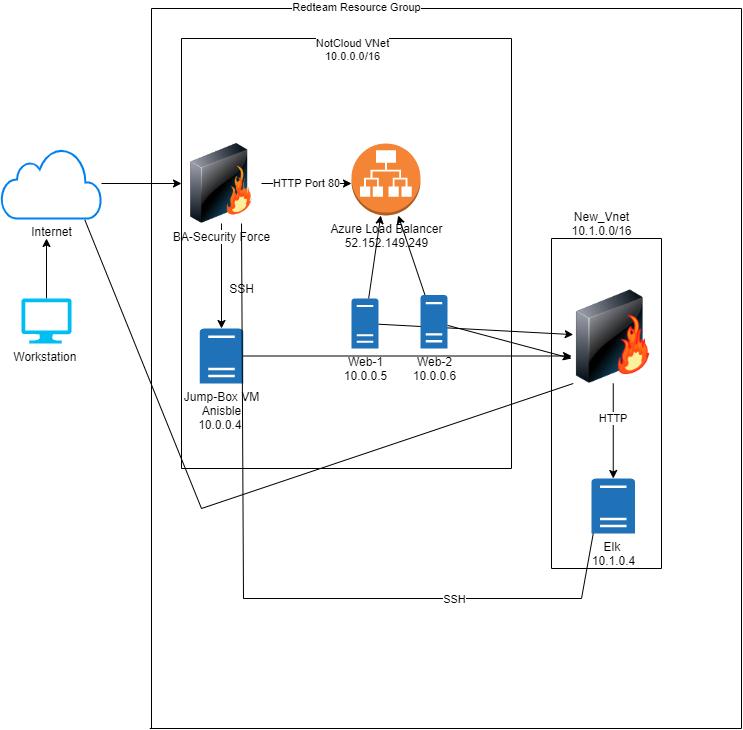

The diagram above was exported from draw.io. Its source (the exported page's mxGraphModel, read from the mxfile embedded in the PNG):
<mxGraphModel dx="782" dy="437" grid="1" gridSize="10" guides="1" tooltips="1" connect="1" arrows="1" fold="1" page="1" pageScale="1" pageWidth="850" pageHeight="1100" math="0" shadow="0">
  <root>
    <mxCell id="0" />
    <mxCell id="1" parent="0" />
    <mxCell id="DzDrKDAfG2xPwJpogriD-2" style="edgeStyle=orthogonalEdgeStyle;rounded=0;orthogonalLoop=1;jettySize=auto;html=1;exitX=0.5;exitY=0;exitDx=0;exitDy=0;exitPerimeter=0;" parent="1" source="DzDrKDAfG2xPwJpogriD-1" edge="1">
      <mxGeometry relative="1" as="geometry">
        <mxPoint x="95" y="270" as="targetPoint" />
      </mxGeometry>
    </mxCell>
    <mxCell id="DzDrKDAfG2xPwJpogriD-1" value="Workstation&amp;nbsp;" style="verticalLabelPosition=bottom;html=1;verticalAlign=top;align=center;strokeColor=none;fillColor=#00BEF2;shape=mxgraph.azure.computer;pointerEvents=1;" parent="1" vertex="1">
      <mxGeometry x="70" y="330" width="50" height="45" as="geometry" />
    </mxCell>
    <mxCell id="DzDrKDAfG2xPwJpogriD-4" style="edgeStyle=none;rounded=0;orthogonalLoop=1;jettySize=auto;html=1;" parent="1" source="DzDrKDAfG2xPwJpogriD-3" target="DzDrKDAfG2xPwJpogriD-7" edge="1">
      <mxGeometry relative="1" as="geometry">
        <mxPoint x="250" y="215" as="targetPoint" />
      </mxGeometry>
    </mxCell>
    <mxCell id="DzDrKDAfG2xPwJpogriD-3" value="Internet" style="html=1;verticalLabelPosition=bottom;align=center;labelBackgroundColor=#ffffff;verticalAlign=top;strokeWidth=2;strokeColor=#0080F0;shadow=0;dashed=0;shape=mxgraph.ios7.icons.cloud;" parent="1" vertex="1">
      <mxGeometry x="50" y="180" width="100" height="70" as="geometry" />
    </mxCell>
    <mxCell id="DzDrKDAfG2xPwJpogriD-8" style="edgeStyle=none;rounded=0;orthogonalLoop=1;jettySize=auto;html=1;" parent="1" source="DzDrKDAfG2xPwJpogriD-7" edge="1">
      <mxGeometry relative="1" as="geometry">
        <mxPoint x="270" y="360" as="targetPoint" />
      </mxGeometry>
    </mxCell>
    <mxCell id="DzDrKDAfG2xPwJpogriD-10" value="HTTP Port 80" style="edgeStyle=none;rounded=0;orthogonalLoop=1;jettySize=auto;html=1;" parent="1" source="DzDrKDAfG2xPwJpogriD-7" edge="1">
      <mxGeometry relative="1" as="geometry">
        <mxPoint x="400" y="215" as="targetPoint" />
      </mxGeometry>
    </mxCell>
    <mxCell id="DzDrKDAfG2xPwJpogriD-7" value="BA-Security Force" style="image;html=1;image=img/lib/clip_art/networking/Firewall_128x128.png" parent="1" vertex="1">
      <mxGeometry x="230" y="175" width="80" height="80" as="geometry" />
    </mxCell>
    <mxCell id="DzDrKDAfG2xPwJpogriD-9" value="SSH" style="text;html=1;align=center;verticalAlign=middle;resizable=0;points=[];autosize=1;" parent="1" vertex="1">
      <mxGeometry x="270" y="310" width="40" height="20" as="geometry" />
    </mxCell>
    <mxCell id="DzDrKDAfG2xPwJpogriD-11" value="Azure Load Balancer&lt;br&gt;52.152.149.249" style="outlineConnect=0;dashed=0;verticalLabelPosition=bottom;verticalAlign=top;align=center;html=1;shape=mxgraph.aws3.application_load_balancer;fillColor=#F58536;gradientColor=none;" parent="1" vertex="1">
      <mxGeometry x="400" y="175" width="69" height="72" as="geometry" />
    </mxCell>
    <mxCell id="DzDrKDAfG2xPwJpogriD-13" value="" style="edgeStyle=none;rounded=0;orthogonalLoop=1;jettySize=auto;html=1;" parent="1" source="DzDrKDAfG2xPwJpogriD-12" target="DzDrKDAfG2xPwJpogriD-11" edge="1">
      <mxGeometry relative="1" as="geometry" />
    </mxCell>
    <mxCell id="DzDrKDAfG2xPwJpogriD-21" style="edgeStyle=none;rounded=0;orthogonalLoop=1;jettySize=auto;html=1;" parent="1" source="DzDrKDAfG2xPwJpogriD-12" target="DzDrKDAfG2xPwJpogriD-22" edge="1">
      <mxGeometry relative="1" as="geometry">
        <mxPoint x="620" y="390" as="targetPoint" />
      </mxGeometry>
    </mxCell>
    <mxCell id="DzDrKDAfG2xPwJpogriD-12" value="Web-1&lt;br&gt;10.0.0.5" style="pointerEvents=1;shadow=0;dashed=0;html=1;strokeColor=none;labelPosition=center;verticalLabelPosition=bottom;verticalAlign=top;outlineConnect=0;align=center;shape=mxgraph.office.servers.physical_host;fillColor=#2072B8;" parent="1" vertex="1">
      <mxGeometry x="400" y="330" width="27" height="50" as="geometry" />
    </mxCell>
    <mxCell id="DzDrKDAfG2xPwJpogriD-16" style="edgeStyle=none;rounded=0;orthogonalLoop=1;jettySize=auto;html=1;" parent="1" source="DzDrKDAfG2xPwJpogriD-14" target="DzDrKDAfG2xPwJpogriD-11" edge="1">
      <mxGeometry relative="1" as="geometry" />
    </mxCell>
    <mxCell id="DzDrKDAfG2xPwJpogriD-20" style="edgeStyle=none;rounded=0;orthogonalLoop=1;jettySize=auto;html=1;" parent="1" source="DzDrKDAfG2xPwJpogriD-14" edge="1">
      <mxGeometry relative="1" as="geometry">
        <mxPoint x="620" y="390" as="targetPoint" />
      </mxGeometry>
    </mxCell>
    <mxCell id="DzDrKDAfG2xPwJpogriD-14" value="Web-2&lt;br&gt;10.0.0.6" style="pointerEvents=1;shadow=0;dashed=0;html=1;strokeColor=none;labelPosition=center;verticalLabelPosition=bottom;verticalAlign=top;outlineConnect=0;align=center;shape=mxgraph.office.servers.physical_host;fillColor=#2072B8;" parent="1" vertex="1">
      <mxGeometry x="469" y="326.5" width="27" height="53.5" as="geometry" />
    </mxCell>
    <mxCell id="DzDrKDAfG2xPwJpogriD-19" style="rounded=0;orthogonalLoop=1;jettySize=auto;html=1;" parent="1" source="DzDrKDAfG2xPwJpogriD-18" edge="1">
      <mxGeometry relative="1" as="geometry">
        <mxPoint x="620" y="387.5" as="targetPoint" />
      </mxGeometry>
    </mxCell>
    <mxCell id="DzDrKDAfG2xPwJpogriD-18" value="Jump-Box VM&lt;br&gt;Anisble&lt;br&gt;10.0.0.4&amp;nbsp;" style="pointerEvents=1;shadow=0;dashed=0;html=1;strokeColor=none;labelPosition=center;verticalLabelPosition=bottom;verticalAlign=top;outlineConnect=0;align=center;shape=mxgraph.office.servers.physical_host;fillColor=#2072B8;" parent="1" vertex="1">
      <mxGeometry x="248.25" y="360" width="43.5" height="55" as="geometry" />
    </mxCell>
    <mxCell id="DzDrKDAfG2xPwJpogriD-23" style="edgeStyle=none;rounded=0;orthogonalLoop=1;jettySize=auto;html=1;" parent="1" source="DzDrKDAfG2xPwJpogriD-22" target="DzDrKDAfG2xPwJpogriD-25" edge="1">
      <mxGeometry relative="1" as="geometry">
        <mxPoint x="620" y="510" as="targetPoint" />
        <Array as="points" />
      </mxGeometry>
    </mxCell>
    <mxCell id="DzDrKDAfG2xPwJpogriD-24" value="HTTP&amp;nbsp;" style="edgeLabel;html=1;align=center;verticalAlign=middle;resizable=0;points=[];" parent="DzDrKDAfG2xPwJpogriD-23" vertex="1" connectable="0">
      <mxGeometry x="-0.2889" y="1" relative="1" as="geometry">
        <mxPoint as="offset" />
      </mxGeometry>
    </mxCell>
    <mxCell id="DzDrKDAfG2xPwJpogriD-22" value="" style="image;html=1;image=img/lib/clip_art/networking/Firewall-page1_128x128.png" parent="1" vertex="1">
      <mxGeometry x="621.75" y="321.5" width="80" height="93.5" as="geometry" />
    </mxCell>
    <mxCell id="DzDrKDAfG2xPwJpogriD-25" value="Elk&amp;nbsp;&lt;br&gt;10.1.0.4" style="pointerEvents=1;shadow=0;dashed=0;html=1;strokeColor=none;labelPosition=center;verticalLabelPosition=bottom;verticalAlign=top;outlineConnect=0;align=center;shape=mxgraph.office.servers.physical_host;fillColor=#2072B8;" parent="1" vertex="1">
      <mxGeometry x="640" y="510" width="43.5" height="55" as="geometry" />
    </mxCell>
    <mxCell id="DzDrKDAfG2xPwJpogriD-26" value="" style="endArrow=none;html=1;entryX=0.833;entryY=1.019;entryDx=0;entryDy=0;entryPerimeter=0;" parent="1" target="DzDrKDAfG2xPwJpogriD-3" edge="1">
      <mxGeometry width="50" height="50" relative="1" as="geometry">
        <mxPoint x="250" y="540" as="sourcePoint" />
        <mxPoint x="180" y="270" as="targetPoint" />
      </mxGeometry>
    </mxCell>
    <mxCell id="DzDrKDAfG2xPwJpogriD-27" value="" style="endArrow=none;html=1;entryX=0;entryY=1;entryDx=0;entryDy=0;" parent="1" target="DzDrKDAfG2xPwJpogriD-22" edge="1">
      <mxGeometry width="50" height="50" relative="1" as="geometry">
        <mxPoint x="250" y="540" as="sourcePoint" />
        <mxPoint x="430" y="500" as="targetPoint" />
      </mxGeometry>
    </mxCell>
    <mxCell id="DzDrKDAfG2xPwJpogriD-28" value="" style="endArrow=none;html=1;entryX=0.75;entryY=1;entryDx=0;entryDy=0;" parent="1" target="DzDrKDAfG2xPwJpogriD-7" edge="1">
      <mxGeometry width="50" height="50" relative="1" as="geometry">
        <mxPoint x="292" y="630" as="sourcePoint" />
        <mxPoint x="291.75" y="415" as="targetPoint" />
      </mxGeometry>
    </mxCell>
    <mxCell id="DzDrKDAfG2xPwJpogriD-29" value="" style="endArrow=none;html=1;" parent="1" edge="1">
      <mxGeometry width="50" height="50" relative="1" as="geometry">
        <mxPoint x="291.75" y="630" as="sourcePoint" />
        <mxPoint x="630" y="630" as="targetPoint" />
      </mxGeometry>
    </mxCell>
    <mxCell id="DzDrKDAfG2xPwJpogriD-32" value="SSH" style="edgeLabel;html=1;align=center;verticalAlign=middle;resizable=0;points=[];" parent="DzDrKDAfG2xPwJpogriD-29" vertex="1" connectable="0">
      <mxGeometry x="0.2471" relative="1" as="geometry">
        <mxPoint as="offset" />
      </mxGeometry>
    </mxCell>
    <mxCell id="DzDrKDAfG2xPwJpogriD-31" value="" style="endArrow=none;html=1;" parent="1" edge="1">
      <mxGeometry width="50" height="50" relative="1" as="geometry">
        <mxPoint x="630" y="630" as="sourcePoint" />
        <mxPoint x="641.75" y="565" as="targetPoint" />
      </mxGeometry>
    </mxCell>
    <mxCell id="DzDrKDAfG2xPwJpogriD-34" value="" style="endArrow=none;html=1;" parent="1" edge="1">
      <mxGeometry width="50" height="50" relative="1" as="geometry">
        <mxPoint x="200" y="760" as="sourcePoint" />
        <mxPoint x="200" y="40" as="targetPoint" />
      </mxGeometry>
    </mxCell>
    <mxCell id="DzDrKDAfG2xPwJpogriD-35" value="" style="endArrow=none;html=1;" parent="1" edge="1">
      <mxGeometry width="50" height="50" relative="1" as="geometry">
        <mxPoint x="198.25" y="760" as="sourcePoint" />
        <mxPoint x="790" y="760" as="targetPoint" />
      </mxGeometry>
    </mxCell>
    <mxCell id="DzDrKDAfG2xPwJpogriD-37" value="" style="endArrow=none;html=1;" parent="1" edge="1">
      <mxGeometry width="50" height="50" relative="1" as="geometry">
        <mxPoint x="790" y="760" as="sourcePoint" />
        <mxPoint x="790" y="40" as="targetPoint" />
      </mxGeometry>
    </mxCell>
    <mxCell id="DzDrKDAfG2xPwJpogriD-38" value="" style="endArrow=none;html=1;" parent="1" edge="1">
      <mxGeometry width="50" height="50" relative="1" as="geometry">
        <mxPoint x="200" y="40" as="sourcePoint" />
        <mxPoint x="790" y="40" as="targetPoint" />
      </mxGeometry>
    </mxCell>
    <mxCell id="DzDrKDAfG2xPwJpogriD-39" value="Redteam Resource Group" style="edgeLabel;html=1;align=center;verticalAlign=middle;resizable=0;points=[];" parent="DzDrKDAfG2xPwJpogriD-38" vertex="1" connectable="0">
      <mxGeometry x="-0.3096" y="2" relative="1" as="geometry">
        <mxPoint as="offset" />
      </mxGeometry>
    </mxCell>
    <mxCell id="DzDrKDAfG2xPwJpogriD-40" value="" style="endArrow=none;html=1;" parent="1" edge="1">
      <mxGeometry width="50" height="50" relative="1" as="geometry">
        <mxPoint x="230" y="500" as="sourcePoint" />
        <mxPoint x="230" y="70" as="targetPoint" />
      </mxGeometry>
    </mxCell>
    <mxCell id="DzDrKDAfG2xPwJpogriD-41" value="" style="endArrow=none;html=1;" parent="1" edge="1">
      <mxGeometry width="50" height="50" relative="1" as="geometry">
        <mxPoint x="230" y="500" as="sourcePoint" />
        <mxPoint x="560" y="500" as="targetPoint" />
      </mxGeometry>
    </mxCell>
    <mxCell id="DzDrKDAfG2xPwJpogriD-42" value="" style="endArrow=none;html=1;" parent="1" edge="1">
      <mxGeometry width="50" height="50" relative="1" as="geometry">
        <mxPoint x="560" y="500" as="sourcePoint" />
        <mxPoint x="560" y="70" as="targetPoint" />
      </mxGeometry>
    </mxCell>
    <mxCell id="DzDrKDAfG2xPwJpogriD-43" value="" style="endArrow=none;html=1;" parent="1" edge="1">
      <mxGeometry width="50" height="50" relative="1" as="geometry">
        <mxPoint x="230" y="70" as="sourcePoint" />
        <mxPoint x="560" y="70" as="targetPoint" />
      </mxGeometry>
    </mxCell>
    <mxCell id="DzDrKDAfG2xPwJpogriD-44" value="NotCloud VNet&lt;br&gt;10.0.0.0/16" style="edgeLabel;html=1;align=center;verticalAlign=middle;resizable=0;points=[];" parent="DzDrKDAfG2xPwJpogriD-43" vertex="1" connectable="0">
      <mxGeometry x="0.0707" y="-2" relative="1" as="geometry">
        <mxPoint x="-7" y="8" as="offset" />
      </mxGeometry>
    </mxCell>
    <mxCell id="DzDrKDAfG2xPwJpogriD-45" value="" style="endArrow=none;html=1;" parent="1" edge="1">
      <mxGeometry width="50" height="50" relative="1" as="geometry">
        <mxPoint x="710" y="600" as="sourcePoint" />
        <mxPoint x="710" y="270" as="targetPoint" />
      </mxGeometry>
    </mxCell>
    <mxCell id="DzDrKDAfG2xPwJpogriD-46" value="" style="endArrow=none;html=1;" parent="1" edge="1">
      <mxGeometry width="50" height="50" relative="1" as="geometry">
        <mxPoint x="600" y="270" as="sourcePoint" />
        <mxPoint x="710" y="270" as="targetPoint" />
      </mxGeometry>
    </mxCell>
    <mxCell id="DzDrKDAfG2xPwJpogriD-47" value="" style="endArrow=none;html=1;" parent="1" edge="1">
      <mxGeometry width="50" height="50" relative="1" as="geometry">
        <mxPoint x="600" y="600" as="sourcePoint" />
        <mxPoint x="600" y="270" as="targetPoint" />
      </mxGeometry>
    </mxCell>
    <mxCell id="DzDrKDAfG2xPwJpogriD-48" value="" style="endArrow=none;html=1;" parent="1" edge="1">
      <mxGeometry width="50" height="50" relative="1" as="geometry">
        <mxPoint x="600" y="600" as="sourcePoint" />
        <mxPoint x="710" y="600" as="targetPoint" />
      </mxGeometry>
    </mxCell>
    <mxCell id="DzDrKDAfG2xPwJpogriD-51" value="New_Vnet&lt;br&gt;10.1.0.0/16" style="text;html=1;align=center;verticalAlign=middle;resizable=0;points=[];autosize=1;" parent="1" vertex="1">
      <mxGeometry x="610" y="240" width="80" height="30" as="geometry" />
    </mxCell>
  </root>
</mxGraphModel>